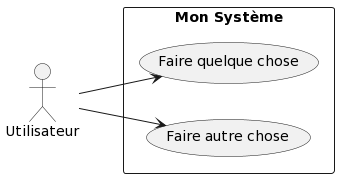

The diagram above was rendered by PlantUML. Its source (embedded in the PNG):
@startuml
left to right direction
skinparam packageStyle rectangle
actor Utilisateur as user

package "Mon Système" {
    usecase (Faire quelque chose) as UC1
    usecase (Faire autre chose) as UC2
}

user --> UC1
user --> UC2
@enduml